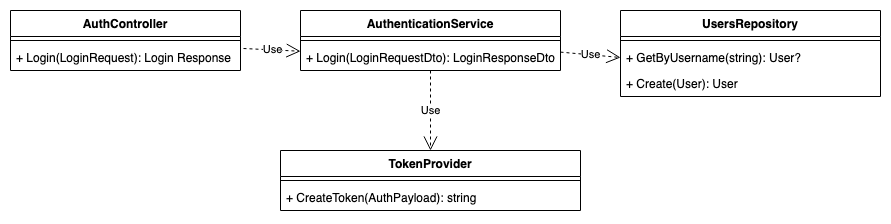

The diagram above was exported from draw.io. Its source (the exported page's mxGraphModel, read from the mxfile embedded in the PNG):
<mxGraphModel dx="1018" dy="684" grid="1" gridSize="10" guides="1" tooltips="1" connect="1" arrows="1" fold="1" page="1" pageScale="1" pageWidth="1169" pageHeight="826" background="none" math="0" shadow="0">
  <root>
    <mxCell id="0" />
    <mxCell id="1" parent="0" />
    <mxCell id="teZU_m9eYB5eQzAJ3jgt-41" value="AuthController" style="swimlane;fontStyle=1;align=center;verticalAlign=top;childLayout=stackLayout;horizontal=1;startSize=26;horizontalStack=0;resizeParent=1;resizeParentMax=0;resizeLast=0;collapsible=1;marginBottom=0;" parent="1" vertex="1">
      <mxGeometry x="180" y="180" width="230" height="60" as="geometry" />
    </mxCell>
    <mxCell id="teZU_m9eYB5eQzAJ3jgt-43" value="" style="line;strokeWidth=1;fillColor=none;align=left;verticalAlign=middle;spacingTop=-1;spacingLeft=3;spacingRight=3;rotatable=0;labelPosition=right;points=[];portConstraint=eastwest;strokeColor=inherit;" parent="teZU_m9eYB5eQzAJ3jgt-41" vertex="1">
      <mxGeometry y="26" width="230" height="8" as="geometry" />
    </mxCell>
    <mxCell id="teZU_m9eYB5eQzAJ3jgt-44" value="+ Login(LoginRequest): Login Response" style="text;strokeColor=none;fillColor=none;align=left;verticalAlign=top;spacingLeft=4;spacingRight=4;overflow=hidden;rotatable=0;points=[[0,0.5],[1,0.5]];portConstraint=eastwest;" parent="teZU_m9eYB5eQzAJ3jgt-41" vertex="1">
      <mxGeometry y="34" width="230" height="26" as="geometry" />
    </mxCell>
    <mxCell id="teZU_m9eYB5eQzAJ3jgt-45" value="AuthenticationService" style="swimlane;fontStyle=1;align=center;verticalAlign=top;childLayout=stackLayout;horizontal=1;startSize=26;horizontalStack=0;resizeParent=1;resizeParentMax=0;resizeLast=0;collapsible=1;marginBottom=0;" parent="1" vertex="1">
      <mxGeometry x="470" y="180" width="260" height="60" as="geometry" />
    </mxCell>
    <mxCell id="teZU_m9eYB5eQzAJ3jgt-46" value="" style="line;strokeWidth=1;fillColor=none;align=left;verticalAlign=middle;spacingTop=-1;spacingLeft=3;spacingRight=3;rotatable=0;labelPosition=right;points=[];portConstraint=eastwest;strokeColor=inherit;" parent="teZU_m9eYB5eQzAJ3jgt-45" vertex="1">
      <mxGeometry y="26" width="260" height="8" as="geometry" />
    </mxCell>
    <mxCell id="teZU_m9eYB5eQzAJ3jgt-47" value="+ Login(LoginRequestDto): LoginResponseDto" style="text;strokeColor=none;fillColor=none;align=left;verticalAlign=top;spacingLeft=4;spacingRight=4;overflow=hidden;rotatable=0;points=[[0,0.5],[1,0.5]];portConstraint=eastwest;" parent="teZU_m9eYB5eQzAJ3jgt-45" vertex="1">
      <mxGeometry y="34" width="260" height="26" as="geometry" />
    </mxCell>
    <mxCell id="teZU_m9eYB5eQzAJ3jgt-75" value="UsersRepository" style="swimlane;fontStyle=1;align=center;verticalAlign=top;childLayout=stackLayout;horizontal=1;startSize=26;horizontalStack=0;resizeParent=1;resizeParentMax=0;resizeLast=0;collapsible=1;marginBottom=0;" parent="1" vertex="1">
      <mxGeometry x="790" y="180" width="260" height="86" as="geometry" />
    </mxCell>
    <mxCell id="teZU_m9eYB5eQzAJ3jgt-76" value="" style="line;strokeWidth=1;fillColor=none;align=left;verticalAlign=middle;spacingTop=-1;spacingLeft=3;spacingRight=3;rotatable=0;labelPosition=right;points=[];portConstraint=eastwest;strokeColor=inherit;" parent="teZU_m9eYB5eQzAJ3jgt-75" vertex="1">
      <mxGeometry y="26" width="260" height="8" as="geometry" />
    </mxCell>
    <mxCell id="teZU_m9eYB5eQzAJ3jgt-77" value="+ GetByUsername(string): User?" style="text;strokeColor=none;fillColor=none;align=left;verticalAlign=top;spacingLeft=4;spacingRight=4;overflow=hidden;rotatable=0;points=[[0,0.5],[1,0.5]];portConstraint=eastwest;" parent="teZU_m9eYB5eQzAJ3jgt-75" vertex="1">
      <mxGeometry y="34" width="260" height="26" as="geometry" />
    </mxCell>
    <mxCell id="teZU_m9eYB5eQzAJ3jgt-78" value="+ Create(User): User" style="text;strokeColor=none;fillColor=none;align=left;verticalAlign=top;spacingLeft=4;spacingRight=4;overflow=hidden;rotatable=0;points=[[0,0.5],[1,0.5]];portConstraint=eastwest;" parent="teZU_m9eYB5eQzAJ3jgt-75" vertex="1">
      <mxGeometry y="60" width="260" height="26" as="geometry" />
    </mxCell>
    <mxCell id="3xT0DIXy-TYgvPi53NtY-1" value="TokenProvider" style="swimlane;fontStyle=1;align=center;verticalAlign=top;childLayout=stackLayout;horizontal=1;startSize=26;horizontalStack=0;resizeParent=1;resizeParentMax=0;resizeLast=0;collapsible=1;marginBottom=0;" parent="1" vertex="1">
      <mxGeometry x="450" y="320" width="300" height="60" as="geometry" />
    </mxCell>
    <mxCell id="3xT0DIXy-TYgvPi53NtY-2" value="" style="line;strokeWidth=1;fillColor=none;align=left;verticalAlign=middle;spacingTop=-1;spacingLeft=3;spacingRight=3;rotatable=0;labelPosition=right;points=[];portConstraint=eastwest;strokeColor=inherit;" parent="3xT0DIXy-TYgvPi53NtY-1" vertex="1">
      <mxGeometry y="26" width="300" height="8" as="geometry" />
    </mxCell>
    <mxCell id="3xT0DIXy-TYgvPi53NtY-3" value="+ CreateToken(AuthPayload): string&#10;" style="text;strokeColor=none;fillColor=none;align=left;verticalAlign=top;spacingLeft=4;spacingRight=4;overflow=hidden;rotatable=0;points=[[0,0.5],[1,0.5]];portConstraint=eastwest;" parent="3xT0DIXy-TYgvPi53NtY-1" vertex="1">
      <mxGeometry y="34" width="300" height="26" as="geometry" />
    </mxCell>
    <mxCell id="obC9iHoBtFDcNRjkLxhj-1" value="Use" style="endArrow=open;endSize=12;dashed=1;html=1;rounded=0;exitX=1.013;exitY=0.154;exitDx=0;exitDy=0;exitPerimeter=0;" edge="1" parent="1" source="teZU_m9eYB5eQzAJ3jgt-44" target="teZU_m9eYB5eQzAJ3jgt-47">
      <mxGeometry width="160" relative="1" as="geometry">
        <mxPoint x="480" y="350" as="sourcePoint" />
        <mxPoint x="640" y="350" as="targetPoint" />
      </mxGeometry>
    </mxCell>
    <mxCell id="obC9iHoBtFDcNRjkLxhj-2" value="Use" style="endArrow=open;endSize=12;dashed=1;html=1;rounded=0;exitX=1.013;exitY=0.154;exitDx=0;exitDy=0;exitPerimeter=0;entryX=0;entryY=0.5;entryDx=0;entryDy=0;" edge="1" parent="1" target="teZU_m9eYB5eQzAJ3jgt-77">
      <mxGeometry width="160" relative="1" as="geometry">
        <mxPoint x="730" y="221.62400000000002" as="sourcePoint" />
        <mxPoint x="787.01" y="224.36643067215653" as="targetPoint" />
      </mxGeometry>
    </mxCell>
    <mxCell id="obC9iHoBtFDcNRjkLxhj-3" value="Use" style="endArrow=open;endSize=12;dashed=1;html=1;rounded=0;exitX=0.5;exitY=1;exitDx=0;exitDy=0;entryX=0.5;entryY=0;entryDx=0;entryDy=0;" edge="1" parent="1" source="teZU_m9eYB5eQzAJ3jgt-45" target="3xT0DIXy-TYgvPi53NtY-1">
      <mxGeometry width="160" relative="1" as="geometry">
        <mxPoint x="480" y="350" as="sourcePoint" />
        <mxPoint x="640" y="350" as="targetPoint" />
      </mxGeometry>
    </mxCell>
  </root>
</mxGraphModel>